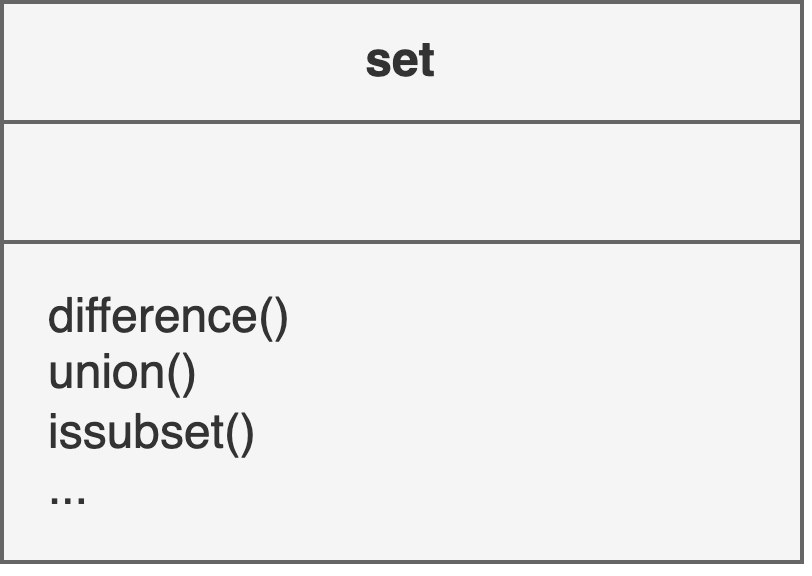

The diagram above was exported from draw.io. Its source (the exported page's mxGraphModel, read from the mxfile embedded in the PNG):
<mxGraphModel dx="453" dy="643" grid="1" gridSize="10" guides="1" tooltips="1" connect="1" arrows="1" fold="1" page="1" pageScale="1" pageWidth="827" pageHeight="1169" background="none" math="0" shadow="0">
  <root>
    <mxCell id="0" />
    <mxCell id="1" parent="0" />
    <mxCell id="6fHwjT4bRfIwC9l7XWHk-7" value="" style="rounded=0;whiteSpace=wrap;html=1;fillColor=#f5f5f5;fontColor=#333333;strokeColor=#666666;" vertex="1" parent="1">
      <mxGeometry x="620" y="420" width="160" height="110" as="geometry" />
    </mxCell>
    <mxCell id="6fHwjT4bRfIwC9l7XWHk-8" value="" style="endArrow=none;html=1;rounded=0;exitX=0;exitY=0.25;exitDx=0;exitDy=0;entryX=1;entryY=0.25;entryDx=0;entryDy=0;fillColor=#f5f5f5;strokeColor=#666666;" edge="1" parent="1" source="6fHwjT4bRfIwC9l7XWHk-7" target="6fHwjT4bRfIwC9l7XWHk-7">
      <mxGeometry width="50" height="50" relative="1" as="geometry">
        <mxPoint x="680" y="420" as="sourcePoint" />
        <mxPoint x="730" y="370" as="targetPoint" />
      </mxGeometry>
    </mxCell>
    <mxCell id="6fHwjT4bRfIwC9l7XWHk-9" value="" style="endArrow=none;html=1;rounded=0;exitX=0;exitY=0.5;exitDx=0;exitDy=0;entryX=1;entryY=0.5;entryDx=0;entryDy=0;fillColor=#f5f5f5;strokeColor=#666666;" edge="1" parent="1" source="6fHwjT4bRfIwC9l7XWHk-7" target="6fHwjT4bRfIwC9l7XWHk-7">
      <mxGeometry width="50" height="50" relative="1" as="geometry">
        <mxPoint x="680" y="420" as="sourcePoint" />
        <mxPoint x="730" y="370" as="targetPoint" />
      </mxGeometry>
    </mxCell>
    <mxCell id="6fHwjT4bRfIwC9l7XWHk-10" value="&lt;b&gt;set&lt;/b&gt;" style="text;html=1;strokeColor=#666666;fillColor=#f5f5f5;align=center;verticalAlign=middle;whiteSpace=wrap;rounded=0;fontColor=#333333;" vertex="1" parent="1">
      <mxGeometry x="580" y="420" width="200" height="30" as="geometry" />
    </mxCell>
    <mxCell id="6fHwjT4bRfIwC9l7XWHk-11" value="" style="text;html=1;strokeColor=#666666;fillColor=#f5f5f5;align=left;verticalAlign=middle;whiteSpace=wrap;rounded=0;fontColor=#333333;" vertex="1" parent="1">
      <mxGeometry x="580" y="450" width="200" height="30" as="geometry" />
    </mxCell>
    <mxCell id="6fHwjT4bRfIwC9l7XWHk-12" value="&lt;br&gt;&amp;nbsp; &amp;nbsp;difference()&lt;br&gt;&amp;nbsp; &amp;nbsp;union()&lt;br&gt;&amp;nbsp; &amp;nbsp;issubset()&lt;br&gt;&amp;nbsp; &amp;nbsp;...&lt;br&gt;&amp;nbsp; &amp;nbsp;" style="text;html=1;strokeColor=#666666;fillColor=#f5f5f5;align=left;verticalAlign=middle;whiteSpace=wrap;rounded=0;fontColor=#333333;" vertex="1" parent="1">
      <mxGeometry x="580" y="480" width="200" height="80" as="geometry" />
    </mxCell>
  </root>
</mxGraphModel>